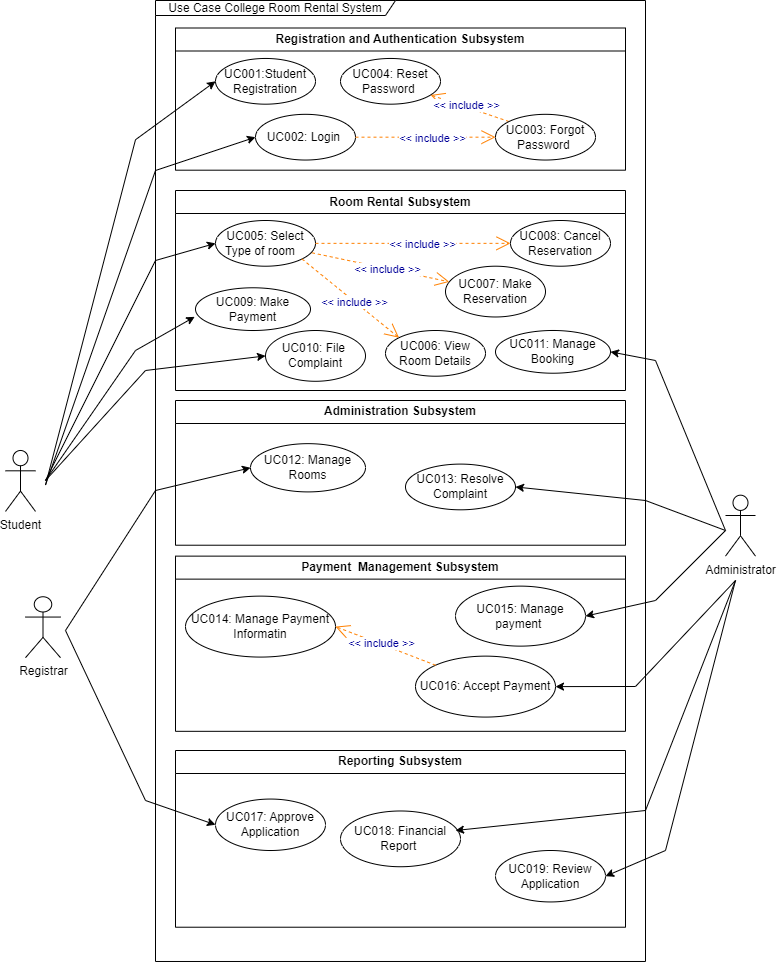

The diagram above was exported from draw.io. Its source (the exported page's mxGraphModel, read from the mxfile embedded in the PNG):
<mxGraphModel dx="2403" dy="1911" grid="1" gridSize="10" guides="1" tooltips="1" connect="1" arrows="1" fold="1" page="1" pageScale="1" pageWidth="850" pageHeight="1100" math="0" shadow="0">
  <root>
    <mxCell id="0" />
    <mxCell id="1" parent="0" />
    <mxCell id="KQO9jH8nyFL2MTFeBonw-2" value="Registration and Authentication Subsystem" style="swimlane;whiteSpace=wrap;html=1;" parent="1" vertex="1">
      <mxGeometry x="-640" y="-1042.5" width="450" height="142.18749999999997" as="geometry" />
    </mxCell>
    <mxCell id="KQO9jH8nyFL2MTFeBonw-4" value="UC001:Student Registration" style="ellipse;whiteSpace=wrap;html=1;" parent="KQO9jH8nyFL2MTFeBonw-2" vertex="1">
      <mxGeometry x="40" y="30.46875" width="100" height="45.70312500000001" as="geometry" />
    </mxCell>
    <mxCell id="10" value="UC002: Login&amp;nbsp;" style="ellipse;whiteSpace=wrap;html=1;" parent="KQO9jH8nyFL2MTFeBonw-2" vertex="1">
      <mxGeometry x="80" y="86.32812499999999" width="100" height="45.70312500000001" as="geometry" />
    </mxCell>
    <mxCell id="0-zyEabO3b3Nqnx6nwkn-17" value="UC004: Reset Password&amp;nbsp;" style="ellipse;whiteSpace=wrap;html=1;" parent="KQO9jH8nyFL2MTFeBonw-2" vertex="1">
      <mxGeometry x="165" y="30.471562500000005" width="100" height="45.70312500000001" as="geometry" />
    </mxCell>
    <mxCell id="16" value="&amp;lt;&amp;lt; include &amp;gt;&amp;gt;" style="endArrow=open;endSize=12;dashed=1;html=1;fontColor=#000099;strokeColor=#FF8000;exitX=0;exitY=0;exitDx=0;exitDy=0;" parent="KQO9jH8nyFL2MTFeBonw-2" target="0-zyEabO3b3Nqnx6nwkn-17" edge="1" source="0-zyEabO3b3Nqnx6nwkn-16">
      <mxGeometry x="0.092" y="-1" width="160" relative="1" as="geometry">
        <mxPoint x="330" y="83.7890625" as="sourcePoint" />
        <mxPoint x="1044.2496665493472" y="222.6959447392396" as="targetPoint" />
        <mxPoint as="offset" />
      </mxGeometry>
    </mxCell>
    <mxCell id="0-zyEabO3b3Nqnx6nwkn-16" value="UC003: Forgot Password&amp;nbsp;" style="ellipse;whiteSpace=wrap;html=1;" parent="KQO9jH8nyFL2MTFeBonw-2" vertex="1">
      <mxGeometry x="320" y="86.32531249999998" width="100" height="45.70312500000001" as="geometry" />
    </mxCell>
    <mxCell id="17" value="&amp;lt;&amp;lt; include &amp;gt;&amp;gt;" style="endArrow=open;endSize=12;dashed=1;html=1;entryX=0;entryY=0.5;fontColor=#000099;strokeColor=#FF8000;entryDx=0;entryDy=0;exitX=1;exitY=0.5;exitDx=0;exitDy=0;" parent="KQO9jH8nyFL2MTFeBonw-2" source="10" target="0-zyEabO3b3Nqnx6nwkn-16" edge="1">
      <mxGeometry x="0.092" y="-1" width="160" relative="1" as="geometry">
        <mxPoint x="950" y="236.1328125" as="sourcePoint" />
        <mxPoint x="1054.2496665493472" y="232.85219473923956" as="targetPoint" />
        <mxPoint as="offset" />
      </mxGeometry>
    </mxCell>
    <mxCell id="p6wvhc3B9uR91UHaSarG-1" value="Room Rental Subsystem" style="swimlane;whiteSpace=wrap;html=1;" parent="1" vertex="1">
      <mxGeometry x="-640" y="-880" width="450" height="200" as="geometry" />
    </mxCell>
    <mxCell id="p6wvhc3B9uR91UHaSarG-2" value="UC006: View Room Details" style="ellipse;whiteSpace=wrap;html=1;" parent="p6wvhc3B9uR91UHaSarG-1" vertex="1">
      <mxGeometry x="210" y="139.99499999999995" width="100" height="45.70312499999998" as="geometry" />
    </mxCell>
    <mxCell id="p6wvhc3B9uR91UHaSarG-3" value="UC007: Make Reservation" style="ellipse;whiteSpace=wrap;html=1;" parent="p6wvhc3B9uR91UHaSarG-1" vertex="1">
      <mxGeometry x="270" y="75.70031249999994" width="100" height="50.781249999999986" as="geometry" />
    </mxCell>
    <mxCell id="p6wvhc3B9uR91UHaSarG-4" value="UC005: Select Type of room&amp;nbsp; &amp;nbsp;" style="ellipse;whiteSpace=wrap;html=1;" parent="p6wvhc3B9uR91UHaSarG-1" vertex="1">
      <mxGeometry x="40" y="30.000312499999986" width="100" height="45.70312499999998" as="geometry" />
    </mxCell>
    <mxCell id="p6wvhc3B9uR91UHaSarG-5" value="UC008: Cancel Reservation" style="ellipse;whiteSpace=wrap;html=1;" parent="p6wvhc3B9uR91UHaSarG-1" vertex="1">
      <mxGeometry x="335" y="30.000312499999986" width="100" height="45.70312499999998" as="geometry" />
    </mxCell>
    <mxCell id="20" value="&amp;lt;&amp;lt; include &amp;gt;&amp;gt;" style="endArrow=open;endSize=12;dashed=1;html=1;entryX=0;entryY=0;fontColor=#000099;strokeColor=#FF8000;entryDx=0;entryDy=0;exitX=1;exitY=1;exitDx=0;exitDy=0;" parent="p6wvhc3B9uR91UHaSarG-1" source="p6wvhc3B9uR91UHaSarG-4" target="p6wvhc3B9uR91UHaSarG-2" edge="1">
      <mxGeometry x="0.092" y="-1" width="160" relative="1" as="geometry">
        <mxPoint x="980" y="104.10156249999994" as="sourcePoint" />
        <mxPoint x="1084.2496665493472" y="100.82094473923955" as="targetPoint" />
        <mxPoint as="offset" />
      </mxGeometry>
    </mxCell>
    <mxCell id="19" value="&amp;lt;&amp;lt; include &amp;gt;&amp;gt;" style="endArrow=open;endSize=12;dashed=1;html=1;fontColor=#000099;strokeColor=#FF8000;exitX=0.965;exitY=0.707;exitDx=0;exitDy=0;exitPerimeter=0;" parent="p6wvhc3B9uR91UHaSarG-1" source="p6wvhc3B9uR91UHaSarG-4" target="p6wvhc3B9uR91UHaSarG-3" edge="1">
      <mxGeometry x="0.092" y="-1" width="160" relative="1" as="geometry">
        <mxPoint x="970" y="93.94531249999997" as="sourcePoint" />
        <mxPoint x="1074.2496665493472" y="90.66469473923955" as="targetPoint" />
        <mxPoint as="offset" />
      </mxGeometry>
    </mxCell>
    <mxCell id="18" value="&amp;lt;&amp;lt; include &amp;gt;&amp;gt;" style="endArrow=open;endSize=12;dashed=1;html=1;fontColor=#000099;strokeColor=#FF8000;exitX=1;exitY=0.5;exitDx=0;exitDy=0;entryX=0;entryY=0.5;entryDx=0;entryDy=0;" parent="p6wvhc3B9uR91UHaSarG-1" source="p6wvhc3B9uR91UHaSarG-4" edge="1" target="p6wvhc3B9uR91UHaSarG-5">
      <mxGeometry x="0.092" y="-1" width="160" relative="1" as="geometry">
        <mxPoint x="960" y="83.7890625" as="sourcePoint" />
        <mxPoint x="320" y="80" as="targetPoint" />
        <mxPoint as="offset" />
      </mxGeometry>
    </mxCell>
    <mxCell id="p6wvhc3B9uR91UHaSarG-23" value="UC011: Manage Booking" style="ellipse;whiteSpace=wrap;html=1;" parent="p6wvhc3B9uR91UHaSarG-1" vertex="1">
      <mxGeometry x="320" y="139.99" width="115" height="42.72" as="geometry" />
    </mxCell>
    <mxCell id="26" value="UC010: File&amp;nbsp; Complaint" style="ellipse;whiteSpace=wrap;html=1;" vertex="1" parent="p6wvhc3B9uR91UHaSarG-1">
      <mxGeometry x="90" y="140" width="100" height="50.781249999999986" as="geometry" />
    </mxCell>
    <mxCell id="42" value="UC009: Make Payment" style="ellipse;whiteSpace=wrap;html=1;" vertex="1" parent="p6wvhc3B9uR91UHaSarG-1">
      <mxGeometry x="20" y="97.27999999999999" width="115" height="42.72" as="geometry" />
    </mxCell>
    <mxCell id="8" value="Use Case College Room Rental System" style="shape=umlFrame;whiteSpace=wrap;html=1;width=240;height=15;" parent="p6wvhc3B9uR91UHaSarG-1" vertex="1">
      <mxGeometry x="-20" y="-190" width="490" height="960.98" as="geometry" />
    </mxCell>
    <mxCell id="p6wvhc3B9uR91UHaSarG-22" value="Payment&amp;nbsp; Management Subsystem" style="swimlane;whiteSpace=wrap;html=1;movable=1;resizable=1;rotatable=1;deletable=1;editable=1;connectable=1;" parent="1" vertex="1">
      <mxGeometry x="-640" y="-514.3746875" width="450" height="175.1953125" as="geometry" />
    </mxCell>
    <mxCell id="25" value="UC016: Accept Payment" style="ellipse;whiteSpace=wrap;html=1;" vertex="1" parent="p6wvhc3B9uR91UHaSarG-22">
      <mxGeometry x="240" y="100.00406249999992" width="140" height="60.9375" as="geometry" />
    </mxCell>
    <mxCell id="p6wvhc3B9uR91UHaSarG-14" value="UC015: Manage payment&amp;nbsp;" style="ellipse;whiteSpace=wrap;html=1;" parent="p6wvhc3B9uR91UHaSarG-22" vertex="1">
      <mxGeometry x="280" y="30" width="130" height="60" as="geometry" />
    </mxCell>
    <mxCell id="30" value="UC014: Manage Payment Informatin" style="ellipse;whiteSpace=wrap;html=1;" vertex="1" parent="p6wvhc3B9uR91UHaSarG-22">
      <mxGeometry x="10" y="40.00000000000006" width="150" height="60.94" as="geometry" />
    </mxCell>
    <mxCell id="36" value="&amp;lt;&amp;lt; include &amp;gt;&amp;gt;" style="endArrow=open;endSize=12;dashed=1;html=1;fontColor=#000099;strokeColor=#FF8000;entryX=1;entryY=0.5;entryDx=0;entryDy=0;exitX=0;exitY=0;exitDx=0;exitDy=0;" edge="1" parent="p6wvhc3B9uR91UHaSarG-22" source="25" target="30">
      <mxGeometry x="0.092" y="-1" width="160" relative="1" as="geometry">
        <mxPoint x="300" y="140.00468750000005" as="sourcePoint" />
        <mxPoint x="257.3706928882625" y="105.92362757503372" as="targetPoint" />
        <mxPoint as="offset" />
      </mxGeometry>
    </mxCell>
    <mxCell id="p6wvhc3B9uR91UHaSarG-15" value="Reporting Subsystem" style="swimlane;whiteSpace=wrap;html=1;" parent="1" vertex="1">
      <mxGeometry x="-640" y="-320" width="450" height="176.72" as="geometry" />
    </mxCell>
    <mxCell id="p6wvhc3B9uR91UHaSarG-6" value="UC019: Review Application" style="ellipse;whiteSpace=wrap;html=1;" parent="p6wvhc3B9uR91UHaSarG-15" vertex="1">
      <mxGeometry x="320" y="100" width="110" height="51.44" as="geometry" />
    </mxCell>
    <mxCell id="0-zyEabO3b3Nqnx6nwkn-23" value="UC018: Financial Report&amp;nbsp;" style="ellipse;whiteSpace=wrap;html=1;" parent="p6wvhc3B9uR91UHaSarG-15" vertex="1">
      <mxGeometry x="165" y="60.49" width="120" height="55.74" as="geometry" />
    </mxCell>
    <mxCell id="0-zyEabO3b3Nqnx6nwkn-21" value="UC017: Approve Application" style="ellipse;whiteSpace=wrap;html=1;" parent="p6wvhc3B9uR91UHaSarG-15" vertex="1">
      <mxGeometry x="40" y="48.56" width="110" height="51.44" as="geometry" />
    </mxCell>
    <mxCell id="RMzTV7LkMAinpSwhKqv6-7" value="Registrar" style="shape=umlActor;verticalLabelPosition=bottom;verticalAlign=top;html=1;outlineConnect=0;" parent="1" vertex="1">
      <mxGeometry x="-790" y="-473.7500000000001" width="35" height="60.9375" as="geometry" />
    </mxCell>
    <mxCell id="RMzTV7LkMAinpSwhKqv6-8" value="Administrator" style="shape=umlActor;verticalLabelPosition=bottom;verticalAlign=top;html=1;outlineConnect=0;" parent="1" vertex="1">
      <mxGeometry x="-90" y="-575.3125000000001" width="30" height="60.9375" as="geometry" />
    </mxCell>
    <mxCell id="p6wvhc3B9uR91UHaSarG-10" value="Administration Subsystem" style="swimlane;whiteSpace=wrap;html=1;" parent="1" vertex="1">
      <mxGeometry x="-640" y="-670.0037500000001" width="450" height="144.72656249999997" as="geometry" />
    </mxCell>
    <mxCell id="p6wvhc3B9uR91UHaSarG-12" value="UC012: Manage Rooms" style="ellipse;whiteSpace=wrap;html=1;" parent="p6wvhc3B9uR91UHaSarG-10" vertex="1">
      <mxGeometry x="75" y="43.16406249999999" width="115" height="48.24218749999999" as="geometry" />
    </mxCell>
    <mxCell id="p6wvhc3B9uR91UHaSarG-13" value="UC013: Resolve Complaint" style="ellipse;whiteSpace=wrap;html=1;" parent="p6wvhc3B9uR91UHaSarG-10" vertex="1">
      <mxGeometry x="230" y="63.6" width="110" height="45.7" as="geometry" />
    </mxCell>
    <mxCell id="0-zyEabO3b3Nqnx6nwkn-39" value="" style="endArrow=classic;html=1;rounded=0;entryX=0;entryY=0.5;entryDx=0;entryDy=0;" parent="1" target="KQO9jH8nyFL2MTFeBonw-4" edge="1">
      <mxGeometry width="50" height="50" relative="1" as="geometry">
        <mxPoint x="-770" y="-585.46875" as="sourcePoint" />
        <mxPoint x="-380" y="-859.6875" as="targetPoint" />
        <Array as="points">
          <mxPoint x="-680" y="-930.78125" />
        </Array>
      </mxGeometry>
    </mxCell>
    <mxCell id="0-zyEabO3b3Nqnx6nwkn-40" value="" style="endArrow=classic;html=1;rounded=0;entryX=0;entryY=0.5;entryDx=0;entryDy=0;" parent="1" target="10" edge="1">
      <mxGeometry width="50" height="50" relative="1" as="geometry">
        <mxPoint x="-770" y="-585.46875" as="sourcePoint" />
        <mxPoint x="-380" y="-758.125" as="targetPoint" />
        <Array as="points">
          <mxPoint x="-660" y="-900" />
        </Array>
      </mxGeometry>
    </mxCell>
    <mxCell id="RMzTV7LkMAinpSwhKqv6-3" value="Student" style="shape=umlActor;verticalLabelPosition=bottom;verticalAlign=top;html=1;outlineConnect=0;" parent="1" vertex="1">
      <mxGeometry x="-810" y="-620.0046875" width="30" height="60.93750000000001" as="geometry" />
    </mxCell>
    <mxCell id="28" value="" style="endArrow=classic;html=1;rounded=0;entryX=0;entryY=0.5;entryDx=0;entryDy=0;" edge="1" parent="1" target="p6wvhc3B9uR91UHaSarG-4">
      <mxGeometry width="50" height="50" relative="1" as="geometry">
        <mxPoint x="-770" y="-590" as="sourcePoint" />
        <mxPoint x="-460.0000000000043" y="-1157.8515625" as="targetPoint" />
        <Array as="points">
          <mxPoint x="-660" y="-810" />
        </Array>
      </mxGeometry>
    </mxCell>
    <mxCell id="29" value="" style="endArrow=classic;html=1;rounded=0;entryX=0;entryY=0.5;entryDx=0;entryDy=0;" edge="1" parent="1" target="26">
      <mxGeometry width="50" height="50" relative="1" as="geometry">
        <mxPoint x="-770" y="-590" as="sourcePoint" />
        <mxPoint x="-470.0000000000043" y="-1007.8515625" as="targetPoint" />
        <Array as="points">
          <mxPoint x="-670" y="-700" />
        </Array>
      </mxGeometry>
    </mxCell>
    <mxCell id="32" value="" style="endArrow=classic;html=1;rounded=0;entryX=1;entryY=0.5;entryDx=0;entryDy=0;" edge="1" parent="1" target="p6wvhc3B9uR91UHaSarG-6">
      <mxGeometry width="50" height="50" relative="1" as="geometry">
        <mxPoint x="-80" y="-490" as="sourcePoint" />
        <mxPoint x="-554.9999999999991" y="-386.30859375" as="targetPoint" />
        <Array as="points">
          <mxPoint x="-150" y="-220" />
        </Array>
      </mxGeometry>
    </mxCell>
    <mxCell id="33" value="" style="endArrow=classic;html=1;rounded=0;" edge="1" parent="1">
      <mxGeometry width="50" height="50" relative="1" as="geometry">
        <mxPoint x="-80" y="-490" as="sourcePoint" />
        <mxPoint x="-360" y="-240" as="targetPoint" />
        <Array as="points">
          <mxPoint x="-170" y="-260" />
        </Array>
      </mxGeometry>
    </mxCell>
    <mxCell id="34" value="" style="endArrow=classic;html=1;rounded=0;entryX=0;entryY=0.5;entryDx=0;entryDy=0;" edge="1" parent="1" target="0-zyEabO3b3Nqnx6nwkn-21">
      <mxGeometry width="50" height="50" relative="1" as="geometry">
        <mxPoint x="-750" y="-440" as="sourcePoint" />
        <mxPoint x="-554.9999999999991" y="-386.30859375" as="targetPoint" />
        <Array as="points">
          <mxPoint x="-670" y="-270" />
        </Array>
      </mxGeometry>
    </mxCell>
    <mxCell id="38" value="" style="endArrow=classic;html=1;rounded=0;entryX=1;entryY=0.5;entryDx=0;entryDy=0;" edge="1" parent="1" target="p6wvhc3B9uR91UHaSarG-14">
      <mxGeometry width="50" height="50" relative="1" as="geometry">
        <mxPoint x="-90" y="-540" as="sourcePoint" />
        <mxPoint x="45" y="-626.30859375" as="targetPoint" />
        <Array as="points">
          <mxPoint x="-160" y="-470" />
        </Array>
      </mxGeometry>
    </mxCell>
    <mxCell id="39" value="" style="endArrow=classic;html=1;rounded=0;entryX=1;entryY=0.5;entryDx=0;entryDy=0;" edge="1" parent="1" target="25">
      <mxGeometry width="50" height="50" relative="1" as="geometry">
        <mxPoint x="-80" y="-490" as="sourcePoint" />
        <mxPoint x="-262.0080872533963" y="-557.9724609341406" as="targetPoint" />
        <Array as="points">
          <mxPoint x="-180" y="-384" />
        </Array>
      </mxGeometry>
    </mxCell>
    <mxCell id="43" value="" style="endArrow=classic;html=1;rounded=0;entryX=0;entryY=0.5;entryDx=0;entryDy=0;" edge="1" parent="1" target="p6wvhc3B9uR91UHaSarG-12">
      <mxGeometry width="50" height="50" relative="1" as="geometry">
        <mxPoint x="-750" y="-440" as="sourcePoint" />
        <mxPoint x="-588.24" y="-205.02080000000024" as="targetPoint" />
        <Array as="points">
          <mxPoint x="-660" y="-580" />
        </Array>
      </mxGeometry>
    </mxCell>
    <mxCell id="44" value="" style="endArrow=classic;html=1;rounded=0;entryX=1;entryY=0.5;entryDx=0;entryDy=0;" edge="1" parent="1" target="p6wvhc3B9uR91UHaSarG-13">
      <mxGeometry width="50" height="50" relative="1" as="geometry">
        <mxPoint x="-90" y="-540" as="sourcePoint" />
        <mxPoint x="-330" y="-624.3746874999997" as="targetPoint" />
        <Array as="points">
          <mxPoint x="-170" y="-570" />
        </Array>
      </mxGeometry>
    </mxCell>
    <mxCell id="45" value="" style="endArrow=classic;html=1;rounded=0;entryX=-0.007;entryY=0.68;entryDx=0;entryDy=0;entryPerimeter=0;" edge="1" parent="1" target="42">
      <mxGeometry width="50" height="50" relative="1" as="geometry">
        <mxPoint x="-770" y="-590" as="sourcePoint" />
        <mxPoint x="-539.9999999999998" y="-704.609375" as="targetPoint" />
        <Array as="points">
          <mxPoint x="-680" y="-720" />
        </Array>
      </mxGeometry>
    </mxCell>
    <mxCell id="46" value="" style="endArrow=classic;html=1;rounded=0;entryX=1;entryY=0.5;entryDx=0;entryDy=0;" edge="1" parent="1" target="p6wvhc3B9uR91UHaSarG-23">
      <mxGeometry width="50" height="50" relative="1" as="geometry">
        <mxPoint x="-90" y="-540" as="sourcePoint" />
        <mxPoint x="-289.9999999999984" y="-573.5537499999996" as="targetPoint" />
        <Array as="points">
          <mxPoint x="-160" y="-710" />
        </Array>
      </mxGeometry>
    </mxCell>
  </root>
</mxGraphModel>